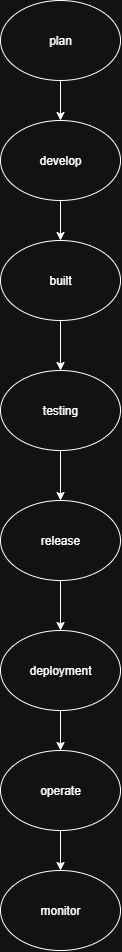

The diagram above was exported from draw.io. Its source (the exported page's mxGraphModel, read from the mxfile embedded in the PNG):
<mxGraphModel dx="827" dy="439" grid="1" gridSize="10" guides="1" tooltips="1" connect="1" arrows="1" fold="1" page="1" pageScale="1" pageWidth="850" pageHeight="1100" math="0" shadow="0">
  <root>
    <mxCell id="0" />
    <mxCell id="1" parent="0" />
    <mxCell id="i9drqmZdtg5Qarqr9Knm-3" style="edgeStyle=orthogonalEdgeStyle;rounded=0;orthogonalLoop=1;jettySize=auto;html=1;entryX=0.5;entryY=0;entryDx=0;entryDy=0;" edge="1" parent="1" source="i9drqmZdtg5Qarqr9Knm-1" target="i9drqmZdtg5Qarqr9Knm-2">
      <mxGeometry relative="1" as="geometry" />
    </mxCell>
    <mxCell id="i9drqmZdtg5Qarqr9Knm-1" value="plan" style="ellipse;whiteSpace=wrap;html=1;" vertex="1" parent="1">
      <mxGeometry x="330" y="30" width="120" height="80" as="geometry" />
    </mxCell>
    <mxCell id="i9drqmZdtg5Qarqr9Knm-5" style="edgeStyle=orthogonalEdgeStyle;rounded=0;orthogonalLoop=1;jettySize=auto;html=1;entryX=0.5;entryY=0;entryDx=0;entryDy=0;" edge="1" parent="1" source="i9drqmZdtg5Qarqr9Knm-2" target="i9drqmZdtg5Qarqr9Knm-4">
      <mxGeometry relative="1" as="geometry" />
    </mxCell>
    <mxCell id="i9drqmZdtg5Qarqr9Knm-2" value="develop" style="ellipse;whiteSpace=wrap;html=1;" vertex="1" parent="1">
      <mxGeometry x="330" y="150" width="120" height="80" as="geometry" />
    </mxCell>
    <mxCell id="i9drqmZdtg5Qarqr9Knm-7" style="edgeStyle=orthogonalEdgeStyle;rounded=0;orthogonalLoop=1;jettySize=auto;html=1;entryX=0.5;entryY=0;entryDx=0;entryDy=0;" edge="1" parent="1" source="i9drqmZdtg5Qarqr9Knm-4" target="i9drqmZdtg5Qarqr9Knm-6">
      <mxGeometry relative="1" as="geometry" />
    </mxCell>
    <mxCell id="i9drqmZdtg5Qarqr9Knm-4" value="built" style="ellipse;whiteSpace=wrap;html=1;" vertex="1" parent="1">
      <mxGeometry x="330" y="270" width="120" height="80" as="geometry" />
    </mxCell>
    <mxCell id="i9drqmZdtg5Qarqr9Knm-9" value="" style="edgeStyle=orthogonalEdgeStyle;rounded=0;orthogonalLoop=1;jettySize=auto;html=1;" edge="1" parent="1" source="i9drqmZdtg5Qarqr9Knm-6" target="i9drqmZdtg5Qarqr9Knm-8">
      <mxGeometry relative="1" as="geometry" />
    </mxCell>
    <mxCell id="i9drqmZdtg5Qarqr9Knm-6" value="testing" style="ellipse;whiteSpace=wrap;html=1;" vertex="1" parent="1">
      <mxGeometry x="330" y="400" width="120" height="80" as="geometry" />
    </mxCell>
    <mxCell id="i9drqmZdtg5Qarqr9Knm-11" value="" style="edgeStyle=orthogonalEdgeStyle;rounded=0;orthogonalLoop=1;jettySize=auto;html=1;" edge="1" parent="1" source="i9drqmZdtg5Qarqr9Knm-8" target="i9drqmZdtg5Qarqr9Knm-10">
      <mxGeometry relative="1" as="geometry" />
    </mxCell>
    <mxCell id="i9drqmZdtg5Qarqr9Knm-8" value="release" style="ellipse;whiteSpace=wrap;html=1;" vertex="1" parent="1">
      <mxGeometry x="330" y="530" width="120" height="80" as="geometry" />
    </mxCell>
    <mxCell id="i9drqmZdtg5Qarqr9Knm-13" value="" style="edgeStyle=orthogonalEdgeStyle;rounded=0;orthogonalLoop=1;jettySize=auto;html=1;" edge="1" parent="1" source="i9drqmZdtg5Qarqr9Knm-10" target="i9drqmZdtg5Qarqr9Knm-12">
      <mxGeometry relative="1" as="geometry" />
    </mxCell>
    <mxCell id="i9drqmZdtg5Qarqr9Knm-10" value="deployment" style="ellipse;whiteSpace=wrap;html=1;" vertex="1" parent="1">
      <mxGeometry x="330" y="660" width="120" height="80" as="geometry" />
    </mxCell>
    <mxCell id="i9drqmZdtg5Qarqr9Knm-15" value="" style="edgeStyle=orthogonalEdgeStyle;rounded=0;orthogonalLoop=1;jettySize=auto;html=1;" edge="1" parent="1" source="i9drqmZdtg5Qarqr9Knm-12" target="i9drqmZdtg5Qarqr9Knm-14">
      <mxGeometry relative="1" as="geometry" />
    </mxCell>
    <mxCell id="i9drqmZdtg5Qarqr9Knm-12" value="operate" style="ellipse;whiteSpace=wrap;html=1;" vertex="1" parent="1">
      <mxGeometry x="330" y="780" width="120" height="80" as="geometry" />
    </mxCell>
    <mxCell id="i9drqmZdtg5Qarqr9Knm-14" value="monitor" style="ellipse;whiteSpace=wrap;html=1;" vertex="1" parent="1">
      <mxGeometry x="330" y="900" width="120" height="80" as="geometry" />
    </mxCell>
  </root>
</mxGraphModel>